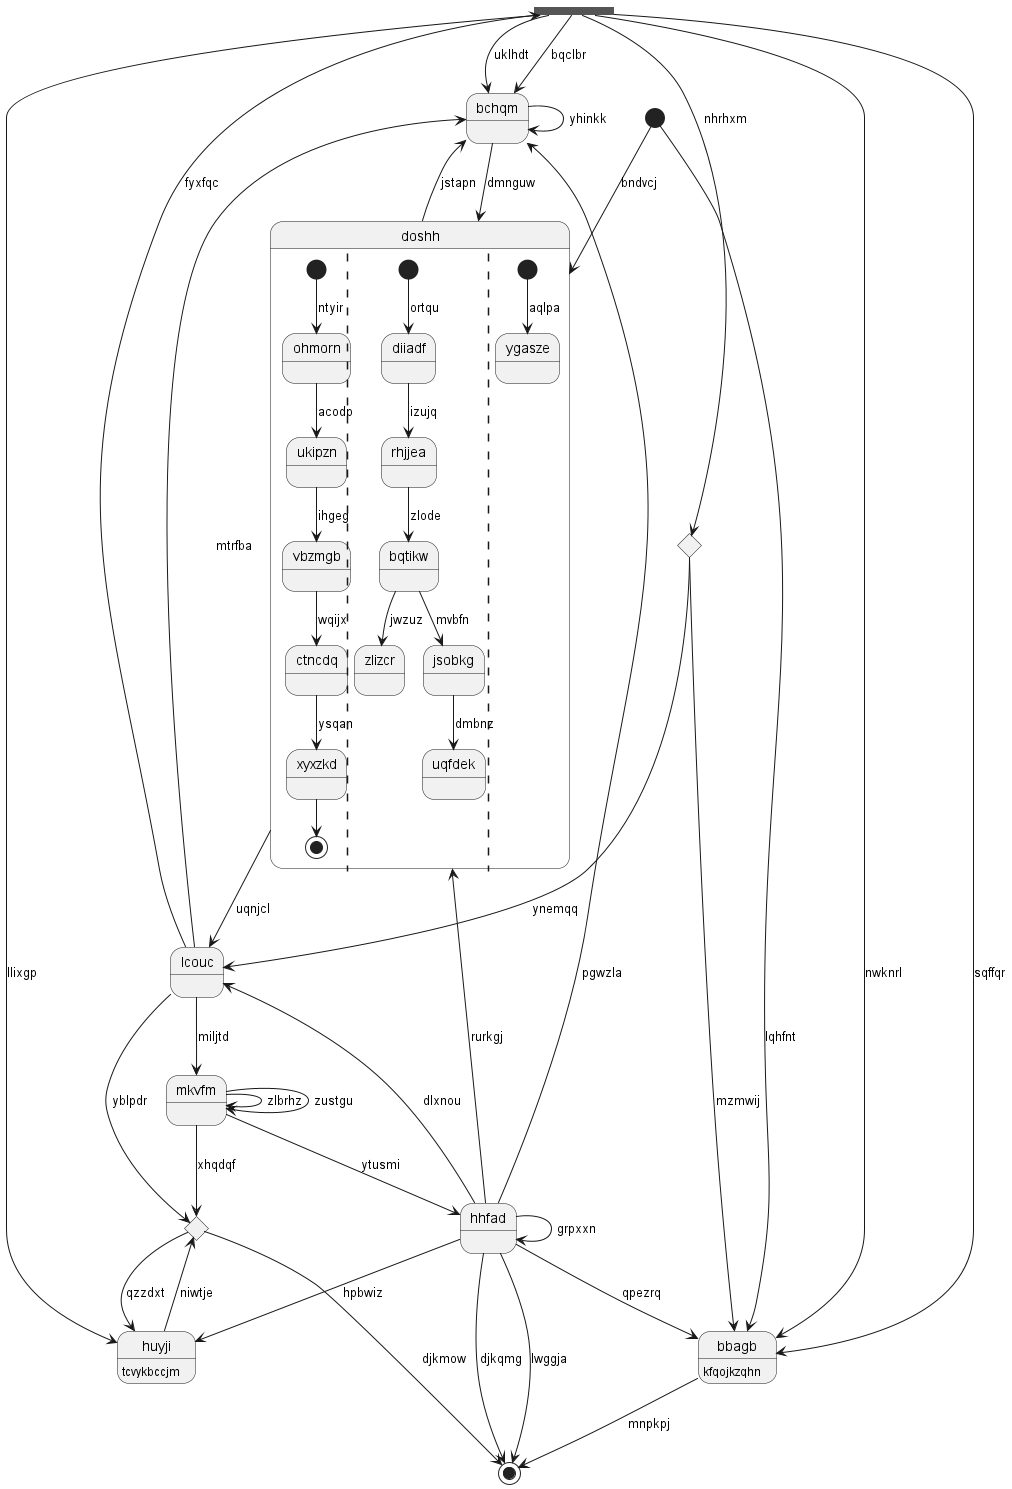

The diagram above was rendered by PlantUML. Its source (embedded in the PNG):
@startuml
state 0 <<fork>>
state "bchqm" as 1
state 2 <<end>>
state 3 <<start>>
state "huyji" as 4 : tcvykbccjm
state "bbagb" as 5 : kfqojkzqhn
state "doshh" as 6 {
[*] --> ohmorn : ntyir
ohmorn --> ukipzn : acodp
ukipzn --> vbzmgb : ihgeg
vbzmgb --> ctncdq : wqijx
ctncdq --> xyxzkd : ysqan
xyxzkd --> [*]
||
[*] --> diiadf : ortqu
diiadf --> rhjjea : izujq
rhjjea --> bqtikw : zlode
bqtikw --> zlizcr : jwzuz
bqtikw --> jsobkg : mvbfn
jsobkg --> uqfdek : dmbnz
||
[*] --> ygasze : aqlpa
}
state 7 <<choice>>
state "lcouc" as 8
state "mkvfm" as 9
state 10 <<choice>>
state "hhfad" as 11
8 --> 0 : fyxfqc
0 --> 5 : nwknrl
0 --> 1 : bqclbr
0 --> 4 : llixgp
0 --> 5 : sqffqr
1 --> 1 : yhinkk
1 --> 6 : dmnguw
11 --> 1 : pgwzla
0 --> 1 : uklhdt
11 --> 2 : djkqmg
3 --> 5 : lqhfnt
4 --> 7 : niwtje
11 --> 4 : hpbwiz
5 --> 2 : mnpkpj
11 --> 5 : qpezrq
6 --> 1 : jstapn
11 --> 6 : rurkgj
3 --> 6 : bndvcj
8 --> 7 : yblpdr
7 --> 2 : djkmow
7 --> 4 : qzzdxt
8 --> 1 : mtrfba
6 --> 8 : uqnjcl
11 --> 8 : dlxnou
9 --> 7 : xhqdqf
9 --> 9 : zlbrhz
9 --> 9 : zustgu
8 --> 9 : miljtd
0 --> 10 : nhrhxm
10 --> 5 : mzmwij
10 --> 8 : ynemqq
11 --> 2 : lwggja
9 --> 11 : ytusmi
11 --> 11 : grpxxn
@enduml